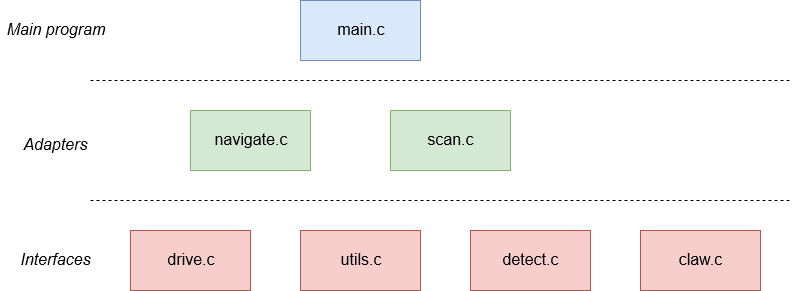

The diagram above was exported from draw.io. Its source (the exported page's mxGraphModel, read from the mxfile embedded in the PNG):
<mxGraphModel dx="874" dy="639" grid="1" gridSize="10" guides="1" tooltips="1" connect="1" arrows="1" fold="1" page="1" pageScale="1" pageWidth="850" pageHeight="1100" math="0" shadow="0">
  <root>
    <mxCell id="0" />
    <mxCell id="1" parent="0" />
    <mxCell id="6NWY3HtfYitE7i1oY5wE-1" value="&lt;font size=&quot;3&quot;&gt;main.c&lt;/font&gt;" style="rounded=0;whiteSpace=wrap;html=1;fillColor=#dae8fc;strokeColor=#6c8ebf;" parent="1" vertex="1">
      <mxGeometry x="350" y="110" width="120" height="60" as="geometry" />
    </mxCell>
    <mxCell id="6NWY3HtfYitE7i1oY5wE-2" value="&lt;font size=&quot;3&quot;&gt;navigate.c&lt;/font&gt;" style="rounded=0;whiteSpace=wrap;html=1;fillColor=#d5e8d4;strokeColor=#82b366;" parent="1" vertex="1">
      <mxGeometry x="240" y="220" width="120" height="60" as="geometry" />
    </mxCell>
    <mxCell id="6NWY3HtfYitE7i1oY5wE-3" value="&lt;div&gt;&lt;font size=&quot;3&quot;&gt;scan.c&lt;/font&gt;&lt;/div&gt;" style="rounded=0;whiteSpace=wrap;html=1;fillColor=#d5e8d4;strokeColor=#82b366;" parent="1" vertex="1">
      <mxGeometry x="440" y="220" width="120" height="60" as="geometry" />
    </mxCell>
    <mxCell id="6NWY3HtfYitE7i1oY5wE-4" value="&lt;div&gt;&lt;font size=&quot;3&quot;&gt;claw.c&lt;/font&gt;&lt;/div&gt;" style="rounded=0;whiteSpace=wrap;html=1;fillColor=#f8cecc;strokeColor=#b85450;" parent="1" vertex="1">
      <mxGeometry x="690" y="340" width="120" height="60" as="geometry" />
    </mxCell>
    <mxCell id="6NWY3HtfYitE7i1oY5wE-5" value="&lt;div&gt;&lt;font size=&quot;3&quot;&gt;utils.c&lt;/font&gt;&lt;/div&gt;" style="rounded=0;whiteSpace=wrap;html=1;fillColor=#f8cecc;strokeColor=#b85450;" parent="1" vertex="1">
      <mxGeometry x="350" y="340" width="120" height="60" as="geometry" />
    </mxCell>
    <mxCell id="6NWY3HtfYitE7i1oY5wE-6" value="&lt;div&gt;&lt;font size=&quot;3&quot;&gt;detect.c&lt;/font&gt;&lt;/div&gt;" style="rounded=0;whiteSpace=wrap;html=1;fillColor=#f8cecc;strokeColor=#b85450;" parent="1" vertex="1">
      <mxGeometry x="520" y="340" width="120" height="60" as="geometry" />
    </mxCell>
    <mxCell id="6NWY3HtfYitE7i1oY5wE-7" value="&lt;div&gt;&lt;font size=&quot;3&quot;&gt;drive.c&lt;/font&gt;&lt;/div&gt;" style="rounded=0;whiteSpace=wrap;html=1;fillColor=#f8cecc;strokeColor=#b85450;" parent="1" vertex="1">
      <mxGeometry x="180" y="340" width="120" height="60" as="geometry" />
    </mxCell>
    <mxCell id="6NWY3HtfYitE7i1oY5wE-22" value="" style="endArrow=none;dashed=1;html=1;" parent="1" edge="1">
      <mxGeometry width="50" height="50" relative="1" as="geometry">
        <mxPoint x="140" y="310" as="sourcePoint" />
        <mxPoint x="840" y="310" as="targetPoint" />
      </mxGeometry>
    </mxCell>
    <mxCell id="6NWY3HtfYitE7i1oY5wE-23" value="" style="endArrow=none;dashed=1;html=1;" parent="1" edge="1">
      <mxGeometry width="50" height="50" relative="1" as="geometry">
        <mxPoint x="140" y="190" as="sourcePoint" />
        <mxPoint x="840" y="190" as="targetPoint" />
      </mxGeometry>
    </mxCell>
    <mxCell id="6NWY3HtfYitE7i1oY5wE-24" value="&lt;font style=&quot;font-size: 16px&quot;&gt;&lt;i&gt;Main program&lt;/i&gt;&lt;/font&gt;" style="text;html=1;strokeColor=none;fillColor=none;align=center;verticalAlign=middle;whiteSpace=wrap;rounded=0;" parent="1" vertex="1">
      <mxGeometry x="50" y="130" width="110" height="20" as="geometry" />
    </mxCell>
    <mxCell id="6NWY3HtfYitE7i1oY5wE-25" value="&lt;i&gt;&lt;font style=&quot;font-size: 16px&quot;&gt;Interfaces&lt;/font&gt;&lt;/i&gt;" style="text;html=1;strokeColor=none;fillColor=none;align=center;verticalAlign=middle;whiteSpace=wrap;rounded=0;" parent="1" vertex="1">
      <mxGeometry x="70" y="360" width="70" height="20" as="geometry" />
    </mxCell>
    <mxCell id="6NWY3HtfYitE7i1oY5wE-26" value="&lt;font style=&quot;font-size: 16px&quot;&gt;&lt;i&gt;Adapters&lt;/i&gt;&lt;/font&gt;" style="text;html=1;strokeColor=none;fillColor=none;align=center;verticalAlign=middle;whiteSpace=wrap;rounded=0;" parent="1" vertex="1">
      <mxGeometry x="70" y="245" width="70" height="20" as="geometry" />
    </mxCell>
  </root>
</mxGraphModel>